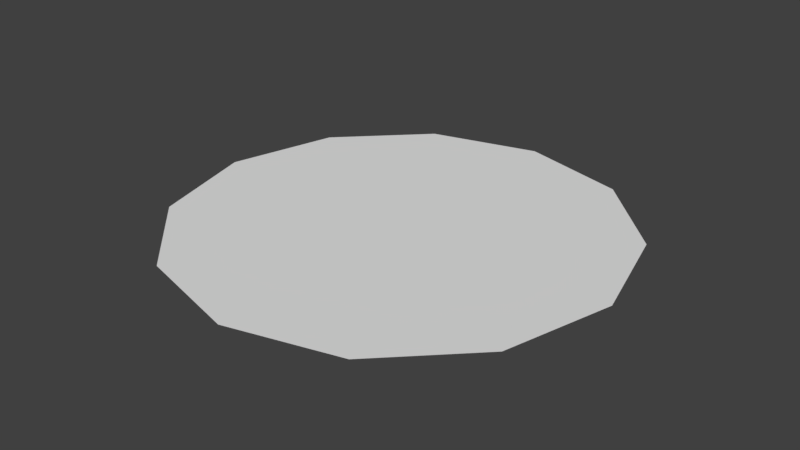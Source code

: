 # Source: circlemicro.blend  (saved by Blender 2.79.0; exported with 4.5.12 LTS)
import bpy
from mathutils import Matrix  # noqa: F401  (used for matrix-valued properties, if any)

bpy.ops.wm.read_factory_settings(use_empty=True)
scene = bpy.context.scene
scene.name = 'Scene'

# ---- collections
col_collection_1 = bpy.data.collections.new('Collection 1'); scene.collection.children.link(col_collection_1)

# ---- world
world_world = bpy.data.worlds.new('World'); scene.world = world_world
world_world.color = (0.05088, 0.05088, 0.05088)
world_world.use_sun_shadow = False
world_world.sun_shadow_jitter_overblur = 0.0
world_world.cycles.sampling_method = 'MANUAL'

# ---- meshes
me_circle_001 = bpy.data.meshes.new('Circle.001')
me_circle_001.from_pydata([(-0.8965, -0.5177, 0.0), (-0.5176, -0.8966, 0.0), (1.286e-05, -1.035, 0.0), (0.5176, -0.8966, 0.0), (0.8965, -0.5177, 0.0), (0.5176, 0.8965, 0.0), (-1.035, -4.571e-05, 0.0), (-0.8965, 0.5176, 0.0), (-0.5176, 0.8965, 0.0), (1.286e-05, 1.035, 0.0), (0.8965, 0.5176, 0.0), (1.035, -4.571e-05, 0.0)], [], [(3, 1, 2), (3, 5, 6), (5, 3, 11), (11, 3, 4), (1, 3, 6), (0, 1, 6), (6, 5, 8), (7, 6, 8), (5, 11, 10), (9, 8, 5)])
me_circle_001.use_remesh_preserve_volume = False
me_circle_001.use_remesh_preserve_attributes = False
me_circle_001.use_mirror_vertex_groups = False
me_circle_001.update()

# ---- objects
ob_circle = bpy.data.objects.new('Circle', me_circle_001)

# ---- transforms, parenting, visibility, modifiers, constraints
ob_circle.location = (0.0, 0.0, 0.0)
ob_circle.lineart.crease_threshold = 0.0

# ---- collection membership
col_collection_1.objects.link(ob_circle)

# ---- scene / render settings (as saved in the file)
scene.frame_start = 1; scene.frame_end = 250; scene.frame_set(1)
scene.render.engine = 'BLENDER_EEVEE_NEXT'
scene.render.resolution_percentage = 50
scene.render.dither_intensity = 0.0
scene.cycles.use_denoising = False
scene.cycles.samples = 128
scene.cycles.sampling_pattern = 'TABULATED_SOBOL'
scene.cycles.use_adaptive_sampling = False
scene.cycles.use_light_tree = False
scene.cycles.blur_glossy = 0.0
scene.cycles.sample_clamp_indirect = 0.0
scene.view_settings.view_transform = 'Standard'
bpy.context.view_layer.update()

# ---- added for rendering (the .blend has no active camera and no usable light): camera, sun
cam_auto = bpy.data.cameras.new('AutoCamera')
cam_auto.lens = 50.0
cam_auto.sensor_width = 36.0
cam_auto.clip_end = 1000.0
ob_auto_camera = bpy.data.objects.new('AutoCamera', cam_auto)
scene.collection.objects.link(ob_auto_camera)
ob_auto_camera.location = (2.70917, -3.25107, 2.16734)
ob_auto_camera.rotation_euler = (1.09748, -7.21219e-08, 0.694738)
scene.camera = ob_auto_camera
light_auto_sun = bpy.data.lights.new('AutoSun', 'SUN')
light_auto_sun.energy = 3.0
light_auto_sun.angle = 0.0523599
ob_auto_sun = bpy.data.objects.new('AutoSun', light_auto_sun)
scene.collection.objects.link(ob_auto_sun)
ob_auto_sun.rotation_euler = (0.872665, 0.174533, 0.523599)
bpy.context.view_layer.update()
